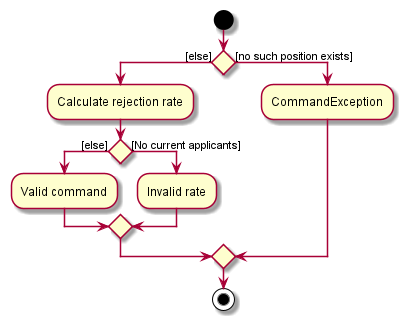

The diagram above was rendered by PlantUML. Its source (embedded in the PNG):
@startuml
'https://plantuml.com/activity-diagram-beta

start
if () then ([else])
  :Calculate rejection rate;
  if () then ([else])
    :Valid command;
  else ([No current applicants])
    :Invalid rate;
    endif
else ([no such position exists])
    :CommandException;
endif

stop

@enduml